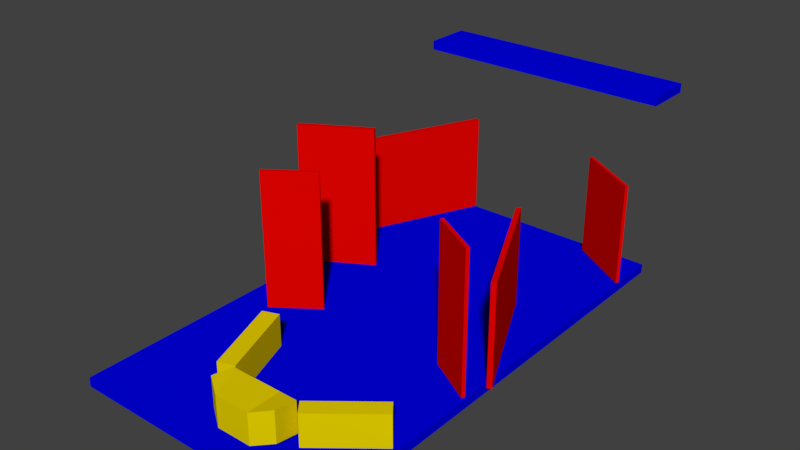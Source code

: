 # Source: NewRoomLayout_v1.blend  (saved by Blender 2.79.0; exported with 4.5.12 LTS)
import bpy
from mathutils import Matrix  # noqa: F401  (used for matrix-valued properties, if any)

bpy.ops.wm.read_factory_settings(use_empty=True)
scene = bpy.context.scene
scene.name = 'Scene'

# ---- collections
col_collection_1 = bpy.data.collections.new('Collection 1'); scene.collection.children.link(col_collection_1)

# ---- materials (node trees are filled in below, after node groups)
mat_material_002 = bpy.data.materials.new('Material.002')
mat_material_002.alpha_threshold = 0.0
mat_material_002.use_transparent_shadow = False
mat_material_002.diffuse_color = (0.0002283, 0.0, 0.8, 1.0)
mat_material_002.roughness = 0.5
mat_material_003 = bpy.data.materials.new('Material.003')
mat_material_003.alpha_threshold = 0.0
mat_material_003.use_transparent_shadow = False
mat_material_003.diffuse_color = (0.8, 0.0007789, 0.0, 1.0)
mat_material_003.roughness = 0.5
mat_material_004 = bpy.data.materials.new('Material.004')
mat_material_004.alpha_threshold = 0.0
mat_material_004.use_transparent_shadow = False
mat_material_004.diffuse_color = (0.8, 0.6368, 0.0, 1.0)
mat_material_004.roughness = 0.5

# ---- material node trees

# ---- world
world_world = bpy.data.worlds.new('World'); scene.world = world_world
world_world.color = (0.05088, 0.05088, 0.05088)
world_world.use_sun_shadow = False
world_world.sun_shadow_jitter_overblur = 0.0
world_world.cycles.sampling_method = 'MANUAL'

# ---- meshes
me_cube_012 = bpy.data.meshes.new('Cube.012')
me_cube_012.from_pydata([(1.556, 1.802, -0.9541), (1.556, 1.802, -1.554), (1.735, 1.58, -0.9541), (1.735, 1.58, -1.554), (0.5543, 0.9943, -0.9541), (0.5543, 0.9943, -1.554), (0.7333, 0.7723, -0.9541), (0.7333, 0.7723, -1.554)], [], [(0, 2, 3, 1), (2, 6, 7, 3), (6, 4, 5, 7), (4, 0, 1, 5), (2, 0, 4, 6), (7, 5, 1, 3)])
me_cube_012.polygons.foreach_set('material_index', [2, 2, 2, 2, 2, 2])
me_cube_012.materials.append(mat_material_002)
me_cube_012.materials.append(mat_material_003)
me_cube_012.materials.append(mat_material_004)
me_cube_012.use_remesh_preserve_volume = False
me_cube_012.use_remesh_preserve_attributes = False
me_cube_012.use_mirror_vertex_groups = False
me_cube_012.update()
me_cube_011 = bpy.data.meshes.new('Cube.011')
me_cube_011.from_pydata([(0.5315, 0.9604, -0.9362), (0.5315, 0.9604, -1.5), (0.5315, 0.5441, -0.8677), (0.5315, 0.5441, -1.432), (-0.7348, 0.9604, -0.9362), (-0.7348, 0.9604, -1.5), (-0.7348, 0.5441, -0.8677), (-0.7348, 0.5441, -1.432), (-0.4194, 0.3333, -0.9362), (0.2162, 0.3333, -0.9362), (0.2162, 0.3333, -1.5), (-0.4194, 0.3333, -1.5), (0.2162, 0.9604, -0.9362), (-0.4194, 0.9604, -0.9362), (-0.4194, 0.9604, -1.5), (0.2162, 0.9604, -1.5)], [], [(0, 2, 3, 1), (8, 6, 7, 11), (6, 4, 5, 7), (12, 0, 1, 15), (8, 13, 4, 6), (10, 15, 1, 3), (7, 5, 14, 11), (11, 14, 15, 10), (2, 0, 12, 9), (9, 12, 13, 8), (4, 13, 14, 5), (13, 12, 15, 14), (2, 9, 10, 3), (9, 8, 11, 10)])
me_cube_011.polygons.foreach_set('material_index', [2, 2, 2, 2, 2, 2, 2, 2, 2, 2, 2, 2, 2, 2])
me_cube_011.materials.append(mat_material_002)
me_cube_011.materials.append(mat_material_003)
me_cube_011.materials.append(mat_material_004)
me_cube_011.use_remesh_preserve_volume = False
me_cube_011.use_remesh_preserve_attributes = False
me_cube_011.use_mirror_vertex_groups = False
me_cube_011.update()
me_cube_010 = bpy.data.meshes.new('Cube.010')
me_cube_010.from_pydata([(-0.7499, 1.012, -0.9541), (-0.7499, 1.012, -1.554), (-1.036, 0.9074, -0.9541), (-1.036, 0.9074, -1.554), (-1.264, 2.412, -0.9541), (-1.264, 2.412, -1.554), (-1.549, 2.307, -0.9541), (-1.549, 2.307, -1.554)], [], [(0, 2, 3, 1), (2, 6, 7, 3), (6, 4, 5, 7), (4, 0, 1, 5), (2, 0, 4, 6), (7, 5, 1, 3)])
me_cube_010.polygons.foreach_set('material_index', [2, 2, 2, 2, 2, 2])
me_cube_010.materials.append(mat_material_002)
me_cube_010.materials.append(mat_material_003)
me_cube_010.materials.append(mat_material_004)
me_cube_010.use_remesh_preserve_volume = False
me_cube_010.use_remesh_preserve_attributes = False
me_cube_010.use_mirror_vertex_groups = False
me_cube_010.update()
me_cube_009 = bpy.data.meshes.new('Cube.009')
me_cube_009.from_pydata([(1.813, 9.105, 1.68), (1.813, 9.105, 1.515), (1.813, 8.238, 1.68), (1.813, 8.238, 1.515), (-2.866, 9.105, 1.68), (-2.866, 9.105, 1.515), (-2.866, 8.238, 1.68), (-2.866, 8.238, 1.515)], [], [(0, 2, 3, 1), (2, 6, 7, 3), (6, 4, 5, 7), (4, 0, 1, 5), (2, 0, 4, 6), (7, 5, 1, 3)])
me_cube_009.materials.append(mat_material_002)
me_cube_009.materials.append(mat_material_003)
me_cube_009.use_remesh_preserve_volume = False
me_cube_009.use_remesh_preserve_attributes = False
me_cube_009.use_mirror_vertex_groups = False
me_cube_009.update()
me_cube_008 = bpy.data.meshes.new('Cube.008')
me_cube_008.from_pydata([(1.813, 8.399, -1.536), (1.813, 8.399, -1.701), (1.813, -0.0556, -1.536), (1.813, -0.0556, -1.701), (-2.866, 8.399, -1.536), (-2.866, 8.399, -1.701), (-2.866, -0.0556, -1.536), (-2.866, -0.0556, -1.701)], [], [(0, 2, 3, 1), (2, 6, 7, 3), (6, 4, 5, 7), (4, 0, 1, 5), (2, 0, 4, 6), (7, 5, 1, 3)])
me_cube_008.materials.append(mat_material_002)
me_cube_008.materials.append(mat_material_003)
me_cube_008.materials.append(mat_material_004)
me_cube_008.use_remesh_preserve_volume = False
me_cube_008.use_remesh_preserve_attributes = False
me_cube_008.use_mirror_vertex_groups = False
me_cube_008.update()
me_cube_007 = bpy.data.meshes.new('Cube.007')
me_cube_007.from_pydata([(-3.025, 4.737, -1.611), (-3.025, 4.737, 1.064), (-1.873, 5.414, -1.611), (-1.873, 5.414, 1.064), (-2.974, 4.65, -1.611), (-2.974, 4.65, 1.064), (-1.822, 5.327, -1.611), (-1.822, 5.327, 1.064)], [], [(5, 7, 3, 1), (5, 1, 0, 4), (7, 5, 4, 6), (3, 7, 6, 2), (0, 2, 6, 4), (1, 3, 2, 0)])
me_cube_007.polygons.foreach_set('material_index', [1, 1, 1, 1, 1, 1])
me_cube_007.materials.append(mat_material_002)
me_cube_007.materials.append(mat_material_003)
me_cube_007.use_remesh_preserve_volume = False
me_cube_007.use_remesh_preserve_attributes = False
me_cube_007.use_mirror_vertex_groups = False
me_cube_007.update()
me_cube_006 = bpy.data.meshes.new('Cube.006')
me_cube_006.from_pydata([(-3.043, 5.785, 0.2808), (-3.043, 5.785, -1.53), (-1.875, 8.411, 0.2808), (-1.875, 8.411, -1.53), (-3.134, 5.826, 0.2808), (-3.134, 5.826, -1.53), (-1.967, 8.452, 0.2808), (-1.967, 8.452, -1.53)], [], [(0, 1, 3, 2), (2, 3, 7, 6), (6, 7, 5, 4), (4, 5, 1, 0), (2, 6, 4, 0), (7, 3, 1, 5)])
me_cube_006.polygons.foreach_set('material_index', [1, 1, 1, 1, 1, 1])
me_cube_006.materials.append(mat_material_002)
me_cube_006.materials.append(mat_material_003)
me_cube_006.use_remesh_preserve_volume = False
me_cube_006.use_remesh_preserve_attributes = False
me_cube_006.use_mirror_vertex_groups = False
me_cube_006.update()
me_cube_005 = bpy.data.meshes.new('Cube.005')
me_cube_005.from_pydata([(0.7427, 8.206, 0.3251), (0.7427, 8.206, -1.518), (1.826, 7.535, 0.3251), (1.826, 7.535, -1.518), (0.7108, 8.155, 0.3251), (0.7108, 8.155, -1.518), (1.794, 7.484, 0.3251), (1.794, 7.484, -1.518)], [], [(0, 2, 3, 1), (2, 6, 7, 3), (6, 4, 5, 7), (4, 0, 1, 5), (2, 0, 4, 6), (7, 5, 1, 3)])
me_cube_005.polygons.foreach_set('material_index', [1, 1, 1, 1, 1, 1])
me_cube_005.materials.append(mat_material_002)
me_cube_005.materials.append(mat_material_003)
me_cube_005.use_remesh_preserve_volume = False
me_cube_005.use_remesh_preserve_attributes = False
me_cube_005.use_mirror_vertex_groups = False
me_cube_005.update()
me_cube_004 = bpy.data.meshes.new('Cube.004')
me_cube_004.from_pydata([(0.8462, 5.842, 0.2561), (0.8462, 5.842, -1.557), (1.948, 3.614, 0.2561), (1.948, 3.614, -1.557), (0.7674, 5.803, 0.2561), (0.7674, 5.803, -1.557), (1.87, 3.575, 0.2561), (1.87, 3.575, -1.557)], [], [(0, 2, 3, 1), (2, 6, 7, 3), (6, 4, 5, 7), (4, 0, 1, 5), (2, 0, 4, 6), (7, 5, 1, 3)])
me_cube_004.polygons.foreach_set('material_index', [1, 1, 1, 1, 1, 1])
me_cube_004.materials.append(mat_material_002)
me_cube_004.materials.append(mat_material_003)
me_cube_004.use_remesh_preserve_volume = False
me_cube_004.use_remesh_preserve_attributes = False
me_cube_004.use_mirror_vertex_groups = False
me_cube_004.update()
me_cube_003 = bpy.data.meshes.new('Cube.003')
me_cube_003.from_pydata([(0.9621, 3.641, 0.9626), (0.9621, 3.641, -1.651), (1.782, 3.165, 0.9626), (1.782, 3.165, -1.651), (0.9316, 3.588, 0.9626), (0.9316, 3.588, -1.651), (1.751, 3.112, 0.9626), (1.751, 3.112, -1.651)], [], [(0, 2, 3, 1), (2, 6, 7, 3), (6, 4, 5, 7), (4, 0, 1, 5), (2, 0, 4, 6), (7, 5, 1, 3)])
me_cube_003.polygons.foreach_set('material_index', [1, 1, 1, 1, 1, 1])
me_cube_003.materials.append(mat_material_002)
me_cube_003.materials.append(mat_material_003)
me_cube_003.use_remesh_preserve_volume = False
me_cube_003.use_remesh_preserve_attributes = False
me_cube_003.use_mirror_vertex_groups = False
me_cube_003.update()
me_cube_002 = bpy.data.meshes.new('Cube.002')
me_cube_002.from_pydata([(-2.307, 3.14, 0.9626), (-2.307, 3.14, -1.651), (-1.537, 3.692, 0.9626), (-1.537, 3.692, -1.651), (-2.272, 3.091, 0.9626), (-2.272, 3.091, -1.651), (-1.502, 3.643, 0.9626), (-1.502, 3.643, -1.651)], [], [(0, 2, 3, 1), (2, 6, 7, 3), (6, 4, 5, 7), (4, 0, 1, 5), (2, 0, 4, 6), (7, 5, 1, 3)])
me_cube_002.polygons.foreach_set('material_index', [1, 1, 1, 1, 1, 1])
me_cube_002.materials.append(mat_material_002)
me_cube_002.materials.append(mat_material_003)
me_cube_002.use_remesh_preserve_volume = False
me_cube_002.use_remesh_preserve_attributes = False
me_cube_002.use_mirror_vertex_groups = False
me_cube_002.update()

# ---- objects
ob_baricader = bpy.data.objects.new('BaricadeR', me_cube_012)
ob_baricadem = bpy.data.objects.new('BaricadeM', me_cube_011)
ob_baricadel = bpy.data.objects.new('BaricadeL', me_cube_010)
ob_ceiling_far = bpy.data.objects.new('Ceiling_Far', me_cube_009)
ob_floor = bpy.data.objects.new('Floor', me_cube_008)
ob_wall_l1 = bpy.data.objects.new('Wall_L1', me_cube_007)
ob_wall_l2 = bpy.data.objects.new('Wall_L2', me_cube_006)
ob_wall_r2 = bpy.data.objects.new('Wall_R2', me_cube_005)
ob_wall_r1 = bpy.data.objects.new('Wall_R1', me_cube_004)
ob_wall_r0 = bpy.data.objects.new('Wall_R0', me_cube_003)
ob_wall_l0 = bpy.data.objects.new('Wall_L0', me_cube_002)

# ---- transforms, parenting, visibility, modifiers, constraints
ob_baricader.location = (0.0, 0.0, 0.0)
ob_baricader.lineart.crease_threshold = 0.0
ob_baricadem.location = (0.0, 0.0, 0.0)
ob_baricadem.lineart.crease_threshold = 0.0
ob_baricadel.location = (0.0, 0.0, 0.0)
ob_baricadel.lineart.crease_threshold = 0.0
ob_ceiling_far.location = (0.0, 0.0, 0.0)
ob_ceiling_far.lineart.crease_threshold = 0.0
ob_floor.location = (0.0, 0.0, 0.0)
ob_floor.lineart.crease_threshold = 0.0
ob_wall_l1.location = (0.0, 0.0, 0.0)
ob_wall_l1.lineart.crease_threshold = 0.0
ob_wall_l2.location = (0.0, 0.0, 0.0)
ob_wall_l2.lineart.crease_threshold = 0.0
ob_wall_r2.location = (0.0, 0.0, 0.0)
ob_wall_r2.lineart.crease_threshold = 0.0
ob_wall_r1.location = (0.0, 0.0, 0.0)
ob_wall_r1.lineart.crease_threshold = 0.0
ob_wall_r0.location = (0.0, 0.0, 0.0)
ob_wall_r0.lineart.crease_threshold = 0.0
ob_wall_l0.location = (0.0, 0.0, 0.0)
ob_wall_l0.lineart.crease_threshold = 0.0

# ---- collection membership
col_collection_1.objects.link(ob_baricader)
col_collection_1.objects.link(ob_baricadem)
col_collection_1.objects.link(ob_baricadel)
col_collection_1.objects.link(ob_ceiling_far)
col_collection_1.objects.link(ob_floor)
col_collection_1.objects.link(ob_wall_l1)
col_collection_1.objects.link(ob_wall_l2)
col_collection_1.objects.link(ob_wall_r2)
col_collection_1.objects.link(ob_wall_r1)
col_collection_1.objects.link(ob_wall_r0)
col_collection_1.objects.link(ob_wall_l0)

# ---- scene / render settings (as saved in the file)
scene.frame_start = 1; scene.frame_end = 250; scene.frame_set(1)
scene.render.engine = 'BLENDER_EEVEE_NEXT'
scene.render.resolution_percentage = 50
scene.render.dither_intensity = 0.0
scene.cycles.use_denoising = False
scene.cycles.samples = 128
scene.cycles.sampling_pattern = 'TABULATED_SOBOL'
scene.cycles.light_sampling_threshold = 0.0
scene.cycles.use_adaptive_sampling = False
scene.cycles.use_light_tree = False
scene.cycles.blur_glossy = 0.0
scene.cycles.sample_clamp_indirect = 0.0
scene.view_settings.view_transform = 'Standard'
bpy.context.view_layer.update()

# ---- added for rendering (the .blend has no active camera and no usable light): camera, sun
cam_auto = bpy.data.cameras.new('AutoCamera')
cam_auto.lens = 50.0
cam_auto.sensor_width = 36.0
cam_auto.clip_end = 1000.0
ob_auto_camera = bpy.data.objects.new('AutoCamera', cam_auto)
scene.collection.objects.link(ob_auto_camera)
ob_auto_camera.location = (9.59211, -7.6975, 8.13761)
ob_auto_camera.rotation_euler = (1.09748, -7.21219e-08, 0.694738)
scene.camera = ob_auto_camera
light_auto_sun = bpy.data.lights.new('AutoSun', 'SUN')
light_auto_sun.energy = 3.0
light_auto_sun.angle = 0.0523599
ob_auto_sun = bpy.data.objects.new('AutoSun', light_auto_sun)
scene.collection.objects.link(ob_auto_sun)
ob_auto_sun.rotation_euler = (0.872665, 0.174533, 0.523599)
bpy.context.view_layer.update()
